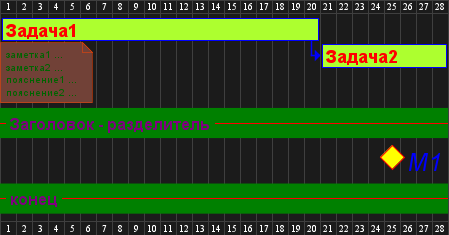

The diagram above was rendered by PlantUML. Its source (embedded in the PNG):
@startgantt
<style>
ganttDiagram {
	task {
		FontName Helvetica
		FontColor red
		FontSize 18
		FontStyle bold
		BackGroundColor GreenYellow
		LineColor blue
	}
	milestone {
		FontColor blue
		FontSize 25
		FontStyle italic
		BackGroundColor yellow
		LineColor red
	}
	note {
		FontColor DarkGreen
		FontSize 10
		LineColor OrangeRed
	}
	arrow {
		FontName Helvetica
		FontColor red
		FontSize 18
		FontStyle bold
		BackGroundColor GreenYellow
		LineColor blue
	}
	separator {
		LineColor red
		BackGroundColor green
		FontSize 16
		FontStyle bold
		FontColor purple
	}
}
</style>
[Задача1] lasts 20 days
note bottom
  заметка1 ...
  заметка2 ...
  пояснение1 ...
  пояснение2 ...
end note
[Задача2] lasts 8 days
[Задача1] -> [Задача2]
-- Заголовок - разделитель --
[M1] happens on 5 days after [Задача1]'s end
-- конец --
@endgantt